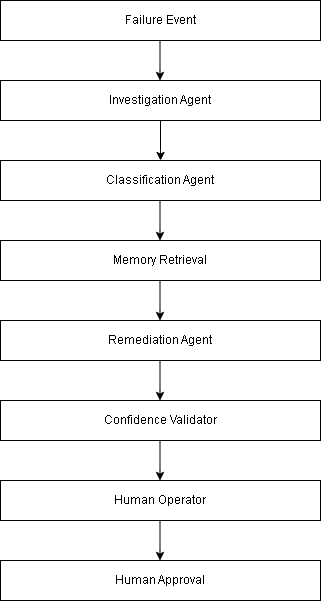

The diagram above was exported from draw.io. Its source (the exported page's mxGraphModel, read from the mxfile embedded in the PNG):
<mxGraphModel dx="1030" dy="527" grid="1" gridSize="10" guides="1" tooltips="1" connect="1" arrows="1" fold="1" page="1" pageScale="1" pageWidth="850" pageHeight="1100" math="0" shadow="0">
  <root>
    <mxCell id="0" />
    <mxCell id="1" parent="0" />
    <mxCell id="eWvfaUPBRFEmmxLhBq9y-19" edge="1" parent="1" style="edgeStyle=orthogonalEdgeStyle;rounded=0;orthogonalLoop=1;jettySize=auto;html=1;" value="">
      <mxGeometry relative="1" as="geometry">
        <Array as="points">
          <mxPoint x="199.5" y="110" />
          <mxPoint x="199.5" y="110" />
        </Array>
        <mxPoint x="199.5" y="80" as="sourcePoint" />
        <mxPoint x="199.5" y="120" as="targetPoint" />
      </mxGeometry>
    </mxCell>
    <mxCell id="eWvfaUPBRFEmmxLhBq9y-20" parent="1" style="rounded=0;whiteSpace=wrap;html=1;" value="Failure Event" vertex="1">
      <mxGeometry height="40" width="320" x="40" y="40" as="geometry" />
    </mxCell>
    <mxCell id="eWvfaUPBRFEmmxLhBq9y-21" parent="1" style="rounded=0;whiteSpace=wrap;html=1;" value="Investigation Agent" vertex="1">
      <mxGeometry height="40" width="320" x="40" y="120" as="geometry" />
    </mxCell>
    <mxCell id="eWvfaUPBRFEmmxLhBq9y-22" parent="1" style="rounded=0;whiteSpace=wrap;html=1;" value="Classification Agent" vertex="1">
      <mxGeometry height="40" width="320" x="40" y="200" as="geometry" />
    </mxCell>
    <mxCell id="eWvfaUPBRFEmmxLhBq9y-23" parent="1" style="rounded=0;whiteSpace=wrap;html=1;" value="Memory Retrieval" vertex="1">
      <mxGeometry height="40" width="320" x="40" y="280" as="geometry" />
    </mxCell>
    <mxCell id="eWvfaUPBRFEmmxLhBq9y-24" parent="1" style="rounded=0;whiteSpace=wrap;html=1;" value="Remediation Agent" vertex="1">
      <mxGeometry height="40" width="320" x="40" y="360" as="geometry" />
    </mxCell>
    <mxCell id="eWvfaUPBRFEmmxLhBq9y-25" parent="1" style="rounded=0;whiteSpace=wrap;html=1;" value="Confidence Validator" vertex="1">
      <mxGeometry height="40" width="320" x="40" y="440" as="geometry" />
    </mxCell>
    <mxCell id="eWvfaUPBRFEmmxLhBq9y-26" parent="1" style="rounded=0;whiteSpace=wrap;html=1;" value="Human Operator" vertex="1">
      <mxGeometry height="40" width="320" x="40" y="520" as="geometry" />
    </mxCell>
    <mxCell id="eWvfaUPBRFEmmxLhBq9y-27" parent="1" style="rounded=0;whiteSpace=wrap;html=1;" value="Human Approval" vertex="1">
      <mxGeometry height="40" width="320" x="40" y="600" as="geometry" />
    </mxCell>
    <mxCell id="eWvfaUPBRFEmmxLhBq9y-31" edge="1" parent="1" style="edgeStyle=orthogonalEdgeStyle;rounded=0;orthogonalLoop=1;jettySize=auto;html=1;" value="">
      <mxGeometry relative="1" as="geometry">
        <Array as="points">
          <mxPoint x="200" y="190" />
          <mxPoint x="200" y="190" />
        </Array>
        <mxPoint x="200" y="160" as="sourcePoint" />
        <mxPoint x="200" y="200" as="targetPoint" />
      </mxGeometry>
    </mxCell>
    <mxCell id="eWvfaUPBRFEmmxLhBq9y-32" edge="1" parent="1" style="edgeStyle=orthogonalEdgeStyle;rounded=0;orthogonalLoop=1;jettySize=auto;html=1;" value="">
      <mxGeometry relative="1" as="geometry">
        <Array as="points">
          <mxPoint x="199.5" y="270" />
          <mxPoint x="199.5" y="270" />
        </Array>
        <mxPoint x="199.5" y="240" as="sourcePoint" />
        <mxPoint x="199.5" y="280" as="targetPoint" />
      </mxGeometry>
    </mxCell>
    <mxCell id="eWvfaUPBRFEmmxLhBq9y-33" edge="1" parent="1" style="edgeStyle=orthogonalEdgeStyle;rounded=0;orthogonalLoop=1;jettySize=auto;html=1;" value="">
      <mxGeometry relative="1" as="geometry">
        <Array as="points">
          <mxPoint x="199.5" y="430" />
          <mxPoint x="199.5" y="430" />
        </Array>
        <mxPoint x="199.5" y="400" as="sourcePoint" />
        <mxPoint x="199.5" y="440" as="targetPoint" />
      </mxGeometry>
    </mxCell>
    <mxCell id="eWvfaUPBRFEmmxLhBq9y-34" edge="1" parent="1" style="edgeStyle=orthogonalEdgeStyle;rounded=0;orthogonalLoop=1;jettySize=auto;html=1;" value="">
      <mxGeometry relative="1" as="geometry">
        <Array as="points">
          <mxPoint x="199.5" y="350" />
          <mxPoint x="199.5" y="350" />
        </Array>
        <mxPoint x="199.5" y="320" as="sourcePoint" />
        <mxPoint x="199.5" y="360" as="targetPoint" />
      </mxGeometry>
    </mxCell>
    <mxCell id="eWvfaUPBRFEmmxLhBq9y-36" edge="1" parent="1" style="edgeStyle=orthogonalEdgeStyle;rounded=0;orthogonalLoop=1;jettySize=auto;html=1;" value="">
      <mxGeometry relative="1" as="geometry">
        <Array as="points">
          <mxPoint x="199.5" y="590" />
          <mxPoint x="199.5" y="590" />
        </Array>
        <mxPoint x="199.5" y="560" as="sourcePoint" />
        <mxPoint x="199.5" y="600" as="targetPoint" />
      </mxGeometry>
    </mxCell>
    <mxCell id="eWvfaUPBRFEmmxLhBq9y-37" edge="1" parent="1" style="edgeStyle=orthogonalEdgeStyle;rounded=0;orthogonalLoop=1;jettySize=auto;html=1;" value="">
      <mxGeometry relative="1" as="geometry">
        <Array as="points">
          <mxPoint x="199.5" y="510" />
          <mxPoint x="199.5" y="510" />
        </Array>
        <mxPoint x="199.5" y="480" as="sourcePoint" />
        <mxPoint x="199.5" y="520" as="targetPoint" />
      </mxGeometry>
    </mxCell>
  </root>
</mxGraphModel>